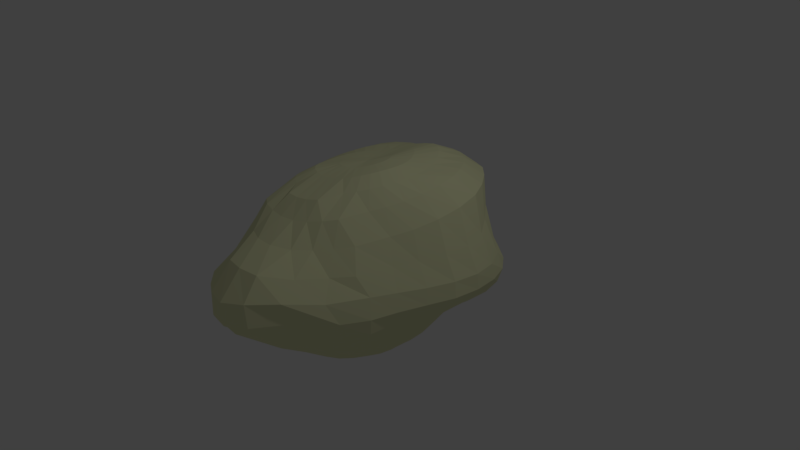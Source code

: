 # Source: horrendo.blend  (saved by Blender 2.78.0; exported with 4.5.12 LTS)
import bpy
from mathutils import Matrix  # noqa: F401  (used for matrix-valued properties, if any)

bpy.ops.wm.read_factory_settings(use_empty=True)
scene = bpy.context.scene
scene.name = 'Scene'

# ---- collections
col_collection_1 = bpy.data.collections.new('Collection 1'); scene.collection.children.link(col_collection_1)

# ---- materials (node trees are filled in below, after node groups)
mat_material = bpy.data.materials.new('Material')
mat_material.alpha_threshold = 0.0
mat_material.use_transparent_shadow = False
mat_material.diffuse_color = (0.8171, 0.8276, 0.5054, 1.0)
mat_material.roughness = 0.5
mat_material.specular_intensity = 0.752
mat_material.line_color = (0.0, 0.0, 0.0, 1.0)

# ---- material node trees

# ---- world
world_world = bpy.data.worlds.new('World'); scene.world = world_world
world_world.color = (0.05088, 0.05088, 0.05088)
world_world.use_sun_shadow = False
world_world.sun_shadow_jitter_overblur = 0.0
world_world.cycles.sampling_method = 'MANUAL'

# ---- cameras
cam_camera = bpy.data.cameras.new('Camera')
cam_camera.clip_end = 100.0
cam_camera.lens = 35.0
cam_camera.sensor_width = 32.0
cam_camera.sensor_height = 18.0
cam_camera.ortho_scale = 7.314
cam_camera.dof.focus_distance = 0.0
cam_camera.dof.aperture_fstop = 128.0

# ---- lights
light_lamp = bpy.data.lights.new('Lamp', 'POINT')
light_lamp.transmission_factor = 0.0
light_lamp.cutoff_distance = 30.0
light_lamp.energy = 100.0
light_lamp.shadow_buffer_clip_start = 1.001
light_lamp.shadow_soft_size = 0.1
light_lamp.shadow_maximum_resolution = 0.006
light_lamp.use_absolute_resolution = True

# ---- meshes
me_sphere = bpy.data.meshes.new('Sphere')
me_sphere.from_pydata([(0.004339, -0.006457, -1.017), (0.04667, 0.3164, 1.289), (0.06745, 0.6672, 1.295), (0.08939, 1.048, 1.261), (0.1386, 1.365, 1.119), (0.1887, 1.597, 0.9121), (0.2043, 1.683, 0.5669), (0.1907, 1.818, 0.2545), (0.2038, 1.863, -0.03704), (0.2181, 1.812, -0.3294), (0.2024, 1.62, -0.6127), (0.2002, 1.38, -0.8153), (0.1948, 1.123, -0.9452), (0.1674, 0.8462, -1.019), (0.104, 0.5541, -1.025), (0.04697, 0.2696, -1.018), (0.09556, 0.3011, 1.308), (0.1643, 0.6241, 1.321), (0.2321, 0.986, 1.282), (0.3188, 1.312, 1.142), (0.4027, 1.552, 0.9455), (0.4309, 1.607, 0.611), (0.4405, 1.684, 0.2719), (0.5046, 1.702, -0.05043), (0.5473, 1.662, -0.3052), (0.5019, 1.497, -0.5633), (0.4149, 1.26, -0.7708), (0.3506, 1.033, -0.9171), (0.2784, 0.7919, -1.006), (0.1776, 0.5203, -1.018), (0.08444, 0.2521, -1.017), (0.1407, 0.2728, 1.325), (0.2531, 0.5512, 1.333), (0.3649, 0.8722, 1.286), (0.4912, 1.197, 1.155), (0.6032, 1.446, 0.9722), (0.6387, 1.465, 0.6236), (0.7077, 1.445, 0.2237), (0.8528, 1.528, -0.08631), (0.8667, 1.516, -0.3087), (0.7609, 1.361, -0.532), (0.5986, 1.119, -0.7314), (0.484, 0.9119, -0.8798), (0.3753, 0.701, -0.9785), (0.2446, 0.4625, -1.008), (0.1194, 0.2239, -1.016), (0.1809, 0.2335, 1.337), (0.3314, 0.4584, 1.338), (0.4842, 0.719, 1.275), (0.6495, 1.028, 1.17), (0.7945, 1.26, 0.9846), (0.8598, 1.24, 0.5986), (1.022, 1.252, 0.1485), (1.122, 1.337, -0.105), (1.096, 1.322, -0.3136), (0.9536, 1.188, -0.5244), (0.7389, 0.9557, -0.7094), (0.5959, 0.7661, -0.8609), (0.4633, 0.5852, -0.9685), (0.3067, 0.3847, -1.008), (0.1512, 0.1862, -1.019), (0.2146, 0.1853, 1.345), (0.3968, 0.3532, 1.338), (0.579, 0.5466, 1.266), (0.7919, 0.8169, 1.186), (0.9889, 1.004, 0.9923), (1.083, 0.9738, 0.5543), (1.257, 1.047, 0.1257), (1.309, 1.103, -0.1062), (1.249, 1.079, -0.3109), (1.072, 0.9534, -0.5148), (0.8282, 0.7451, -0.6929), (0.688, 0.5906, -0.8671), (0.5423, 0.4479, -0.98), (0.3625, 0.2904, -1.02), (0.1788, 0.1404, -1.025), (0.2406, 0.1309, 1.351), (0.4452, 0.2418, 1.341), (0.6413, 0.3684, 1.265), (0.8922, 0.5715, 1.189), (1.139, 0.7154, 0.9855), (1.273, 0.7055, 0.5211), (1.41, 0.7663, 0.1303), (1.427, 0.8063, -0.09492), (1.332, 0.7704, -0.3006), (1.105, 0.6463, -0.4913), (0.8801, 0.4886, -0.6913), (0.7592, 0.3909, -0.8844), (0.606, 0.2921, -1.003), (0.4076, 0.1837, -1.04), (0.2011, 0.08824, -1.034), (0.2576, 0.07236, 1.353), (0.4755, 0.1268, 1.348), (0.6738, 0.1893, 1.266), (0.9291, 0.3077, 1.167), (1.182, 0.4006, 0.9367), (1.345, 0.3932, 0.4884), (1.478, 0.4324, 0.1474), (1.485, 0.4512, -0.07104), (1.354, 0.4093, -0.2749), (1.081, 0.3115, -0.4622), (0.9123, 0.2291, -0.6983), (0.8033, 0.1785, -0.8991), (0.6452, 0.1221, -1.023), (0.4395, 0.06873, -1.063), (0.2167, 0.03215, -1.044), (0.265, 0.01187, 1.354), (0.4877, 0.01007, 1.354), (0.6816, 0.01288, 1.267), (0.9061, 0.04613, 1.129), (1.147, 0.07803, 0.8761), (1.309, 0.06368, 0.4693), (1.445, 0.07811, 0.1641), (1.464, 0.07493, -0.0518), (1.326, 0.03845, -0.25), (1.048, 0.00114, -0.4417), (0.9167, -0.0212, -0.6955), (0.8142, -0.03886, -0.9069), (0.6587, -0.05218, -1.039), (0.4551, -0.04865, -1.084), (0.2242, -0.02549, -1.053), (0.2623, -0.04856, 1.353), (0.4819, -0.1061, 1.356), (0.667, -0.159, 1.263), (0.8526, -0.1944, 1.092), (1.049, -0.2289, 0.8098), (1.183, -0.2636, 0.4574), (1.331, -0.2756, 0.1729), (1.35, -0.2908, -0.0456), (1.231, -0.3027, -0.2399), (1.017, -0.285, -0.431), (0.8949, -0.2683, -0.6896), (0.796, -0.2532, -0.9127), (0.6484, -0.2201, -1.051), (0.452, -0.1634, -1.099), (0.2231, -0.08229, -1.06), (0.2495, -0.107, 1.349), (0.4581, -0.2186, 1.352), (0.6288, -0.3217, 1.254), (0.7777, -0.4067, 1.061), (0.935, -0.4931, 0.7687), (1.065, -0.569, 0.4582), (1.201, -0.6267, 0.1926), (1.233, -0.6454, -0.04548), (1.141, -0.6122, -0.253), (0.9846, -0.5666, -0.4493), (0.8569, -0.513, -0.6922), (0.7561, -0.4588, -0.9192), (0.6138, -0.3775, -1.056), (0.4301, -0.2705, -1.105), (0.2133, -0.136, -1.064), (0.227, -0.1615, 1.342), (0.4168, -0.3226, 1.341), (0.5679, -0.47, 1.238), (0.6874, -0.5939, 1.036), (0.804, -0.9072, 0.7428), (0.9406, -1.021, 0.4568), (1.093, -0.9475, 0.2167), (1.133, -0.9756, -0.05668), (1.075, -0.9311, -0.2905), (0.9189, -0.8308, -0.4802), (0.7902, -0.7372, -0.6977), (0.6908, -0.6477, -0.9188), (0.556, -0.5194, -1.05), (0.3909, -0.3661, -1.102), (0.1949, -0.1843, -1.064), (0.1953, -0.2105, 1.333), (0.3588, -0.4147, 1.325), (0.4859, -0.6013, 1.22), (0.5813, -0.9535, 1.016), (0.6655, -1.105, 0.7286), (0.7692, -1.268, 0.4626), (0.9068, -1.441, 0.2456), (0.989, -1.313, -0.03542), (0.9337, -1.227, -0.3039), (0.8031, -1.061, -0.4992), (0.69, -0.9306, -0.7099), (0.6012, -0.8125, -0.9209), (0.4808, -0.6449, -1.045), (0.3379, -0.4487, -1.095), (0.1686, -0.2252, -1.06), (0.1551, -0.2527, 1.323), (0.2851, -0.4928, 1.305), (0.3839, -0.7108, 1.197), (0.4576, -1.092, 0.9955), (0.5318, -1.297, 0.73), (0.6677, -1.668, 0.5522), (0.7662, -1.933, 0.3953), (0.7875, -1.656, 0.04824), (0.7481, -1.433, -0.3055), (0.641, -1.233, -0.5168), (0.5643, -1.096, -0.732), (0.4887, -0.945, -0.9224), (0.3898, -0.746, -1.037), (0.2732, -0.5147, -1.083), (0.1354, -0.257, -1.052), (0.1071, -0.2875, 1.314), (0.1958, -0.5551, 1.282), (0.2614, -0.9881, 1.165), (0.3121, -1.198, 0.9743), (0.3869, -1.491, 0.7504), (0.5264, -2.056, 0.6992), (0.5747, -2.277, 0.4476), (0.5561, -2.241, 0.1229), (0.4796, -1.637, -0.2792), (0.4545, -1.399, -0.5447), (0.4141, -1.23, -0.7544), (0.3552, -1.041, -0.9155), (0.2831, -0.8153, -1.02), (0.1985, -0.5602, -1.067), (0.097, -0.2787, -1.042), (0.05277, -0.3141, 1.308), (0.09456, -0.6003, 1.261), (0.1245, -1.048, 1.144), (0.15, -1.272, 0.9635), (0.2026, -1.638, 0.7951), (0.275, -2.103, 0.7119), (0.3098, -2.401, 0.414), (0.2862, -2.374, 0.09126), (0.251, -1.864, -0.2896), (0.2481, -1.619, -0.5746), (0.2376, -1.326, -0.7593), (0.2071, -1.101, -0.9049), (0.1654, -0.855, -1.0), (0.1154, -0.5828, -1.044), (0.05496, -0.29, -1.031), (-0.005037, -0.3304, 1.303), (-0.01, -0.6244, 1.249), (-0.01488, -1.079, 1.137), (-0.01658, -1.311, 0.9695), (-0.003401, -1.654, 0.8122), (0.01941, -2.054, 0.6927), (0.02577, -2.327, 0.3984), (0.01218, -2.331, 0.09299), (0.003793, -2.069, -0.2888), (0.02408, -1.673, -0.5686), (0.03691, -1.364, -0.7509), (0.04082, -1.114, -0.8869), (0.03648, -0.861, -0.9766), (0.02567, -0.5815, -1.018), (0.01122, -0.291, -1.021), (-0.06268, -0.3346, 1.299), (-0.1149, -0.6268, 1.245), (-0.1561, -1.082, 1.144), (-0.191, -1.303, 0.9831), (-0.212, -1.569, 0.8018), (-0.2143, -1.85, 0.5679), (-0.2367, -2.183, 0.3283), (-0.2429, -2.018, 0.05404), (-0.2295, -1.814, -0.2755), (-0.1979, -1.582, -0.5454), (-0.1702, -1.3, -0.7244), (-0.1345, -1.084, -0.8722), (-0.1003, -0.8354, -0.958), (-0.06647, -0.5598, -0.9966), (-0.03232, -0.2822, -1.013), (0.0008094, -0.008754, 1.294), (-0.117, -0.3262, 1.294), (-0.2181, -0.609, 1.249), (-0.2973, -0.8615, 1.159), (-0.3617, -1.26, 0.9929), (-0.4013, -1.429, 0.7802), (-0.4379, -1.694, 0.5229), (-0.4846, -1.98, 0.3116), (-0.4885, -1.816, 0.03373), (-0.453, -1.583, -0.2629), (-0.4101, -1.351, -0.5074), (-0.3595, -1.192, -0.7054), (-0.3037, -1.011, -0.8596), (-0.2348, -0.7805, -0.9509), (-0.1551, -0.5238, -0.9925), (-0.07398, -0.2642, -1.009), (-0.1654, -0.3054, 1.288), (-0.3116, -0.5689, 1.255), (-0.4238, -0.7963, 1.161), (-0.5042, -1.166, 0.9821), (-0.5603, -1.297, 0.7626), (-0.6135, -1.269, 0.4951), (-0.6666, -1.462, 0.2757), (-0.7025, -1.485, -0.01314), (-0.6726, -1.349, -0.2705), (-0.5915, -1.193, -0.4956), (-0.5217, -1.067, -0.7056), (-0.4507, -0.913, -0.874), (-0.3538, -0.7078, -0.9699), (-0.2354, -0.4746, -1.004), (-0.1122, -0.2376, -1.009), (-0.2058, -0.2728, 1.281), (-0.3853, -0.5028, 1.25), (-0.5217, -0.6916, 1.147), (-0.6178, -0.8324, 0.9583), (-0.6986, -0.9481, 0.7425), (-0.7574, -1.035, 0.4707), (-0.8299, -1.138, 0.2208), (-0.8911, -1.217, -0.02598), (-0.8571, -1.166, -0.2664), (-0.7631, -1.038, -0.4995), (-0.6622, -0.9165, -0.7239), (-0.5721, -0.7862, -0.8982), (-0.4538, -0.6128, -0.9997), (-0.3045, -0.4108, -1.024), (-0.1455, -0.2032, -1.011), (-0.2369, -0.2296, 1.273), (-0.4383, -0.4138, 1.238), (-0.5916, -0.5564, 1.127), (-0.7043, -0.6581, 0.9358), (-0.8159, -0.7504, 0.7238), (-0.924, -0.8286, 0.4614), (-1.025, -0.912, 0.2282), (-1.044, -0.9325, -0.0364), (-1.006, -0.8881, -0.2693), (-0.8957, -0.8059, -0.4892), (-0.7869, -0.7299, -0.7348), (-0.6716, -0.6271, -0.9176), (-0.533, -0.493, -1.023), (-0.3604, -0.3314, -1.043), (-0.1725, -0.1619, -1.015), (-0.2584, -0.1774, 1.264), (-0.4748, -0.3055, 1.223), (-0.646, -0.395, 1.113), (-0.7784, -0.4503, 0.9224), (-0.8994, -0.4918, 0.6568), (-1.044, -0.5655, 0.4635), (-1.134, -0.6162, 0.2204), (-1.165, -0.6433, -0.03756), (-1.1, -0.6081, -0.2708), (-0.9997, -0.5606, -0.4817), (-0.8884, -0.5138, -0.735), (-0.7496, -0.4438, -0.9276), (-0.5907, -0.3504, -1.034), (-0.4017, -0.2376, -1.056), (-0.1922, -0.1147, -1.018), (-0.2703, -0.118, 1.255), (-0.5, -0.1807, 1.212), (-0.6926, -0.2037, 1.105), (-0.8543, -0.2056, 0.9248), (-0.9978, -0.231, 0.6707), (-1.132, -0.2726, 0.4771), (-1.196, -0.2974, 0.2315), (-1.234, -0.3329, -0.03074), (-1.179, -0.3331, -0.2782), (-1.067, -0.306, -0.4868), (-0.9578, -0.2821, -0.7386), (-0.8062, -0.2439, -0.9384), (-0.629, -0.1932, -1.044), (-0.4272, -0.1332, -1.064), (-0.2039, -0.06293, -1.021), (-0.2732, -0.05384, 1.247), (-0.5143, -0.04342, 1.204), (-0.73, 0.009694, 1.107), (-0.9101, 0.0542, 0.9469), (-1.035, 0.04183, 0.7021), (-1.164, 0.01564, 0.4951), (-1.216, -0.006333, 0.2548), (-1.241, -0.03879, -0.01596), (-1.205, -0.05067, -0.2851), (-1.1, -0.04181, -0.5075), (-0.9995, -0.03902, -0.7627), (-0.8386, -0.03321, -0.9587), (-0.6469, -0.02892, -1.054), (-0.4356, -0.02254, -1.065), (-0.2071, -0.008553, -1.022), (-0.2671, 0.01244, 1.24), (-0.515, 0.09716, 1.198), (-0.7403, 0.2179, 1.109), (-0.9262, 0.2964, 0.9793), (-1.066, 0.3231, 0.8074), (-1.131, 0.297, 0.5195), (-1.174, 0.2736, 0.2638), (-1.175, 0.2538, -0.02702), (-1.178, 0.2439, -0.3113), (-1.121, 0.2347, -0.5691), (-1.017, 0.212, -0.8139), (-0.839, 0.1792, -0.9799), (-0.6399, 0.1349, -1.058), (-0.4261, 0.08843, -1.061), (-0.2019, 0.04632, -1.022), (-0.2519, 0.07787, 1.235), (-0.4983, 0.2318, 1.191), (-0.7235, 0.4047, 1.115), (-0.9087, 0.5235, 1.009), (-1.004, 0.5742, 0.7877), (-1.055, 0.585, 0.5515), (-1.054, 0.5522, 0.2499), (-1.089, 0.5504, -0.06733), (-1.145, 0.5531, -0.3782), (-1.127, 0.5321, -0.6671), (-1.003, 0.4755, -0.8849), (-0.8076, 0.3887, -0.9955), (-0.6059, 0.2914, -1.051), (-0.398, 0.1953, -1.053), (-0.1884, 0.0995, -1.022), (-0.2274, 0.1395, 1.232), (-0.4633, 0.3523, 1.185), (-0.6838, 0.5693, 1.126), (-0.8614, 0.7378, 1.031), (-0.9874, 0.8702, 0.8737), (-1.004, 0.9221, 0.5756), (-0.9714, 0.9292, 0.24), (-1.045, 0.9446, -0.1123), (-1.123, 0.9412, -0.4554), (-1.071, 0.8737, -0.736), (-0.9334, 0.7526, -0.9201), (-0.7472, 0.5956, -1.004), (-0.5463, 0.4376, -1.039), (-0.3519, 0.2946, -1.043), (-0.1672, 0.1489, -1.021), (-0.1941, 0.195, 1.23), (-0.4099, 0.4544, 1.183), (-0.62, 0.7108, 1.135), (-0.7915, 0.9378, 1.046), (-0.9211, 1.149, 0.8844), (-0.9727, 1.302, 0.5794), (-1.029, 1.445, 0.2292), (-1.121, 1.525, -0.1694), (-1.1, 1.447, -0.5133), (-0.9785, 1.263, -0.7589), (-0.8238, 1.031, -0.9149), (-0.6533, 0.7941, -0.9993), (-0.4605, 0.5701, -1.028), (-0.2908, 0.3823, -1.035), (-0.1394, 0.1924, -1.021), (-0.1533, 0.2423, 1.232), (-0.3373, 0.5389, 1.189), (-0.5282, 0.8275, 1.138), (-0.6905, 1.113, 1.05), (-0.8191, 1.401, 0.8786), (-0.8953, 1.638, 0.566), (-0.9654, 1.832, 0.2232), (-1.075, 1.954, -0.2137), (-1.018, 1.835, -0.592), (-0.8552, 1.58, -0.8112), (-0.6876, 1.279, -0.9124), (-0.5238, 0.9691, -0.9848), (-0.3502, 0.6848, -1.016), (-0.2182, 0.4551, -1.027), (-0.1065, 0.2281, -1.021), (-0.1069, 0.2796, 1.239), (-0.2468, 0.6073, 1.204), (-0.3971, 0.9216, 1.145), (-0.5351, 1.25, 1.045), (-0.6302, 1.541, 0.8023), (-0.7175, 1.868, 0.5369), (-0.7628, 2.078, 0.2098), (-0.8497, 2.201, -0.2017), (-0.8023, 2.063, -0.6189), (-0.6493, 1.768, -0.832), (-0.5042, 1.446, -0.906), (-0.3545, 1.105, -0.9713), (-0.2202, 0.7749, -0.9996), (-0.1386, 0.5108, -1.021), (-0.07006, 0.2546, -1.021), (-0.05659, 0.3053, 1.251), (-0.1442, 0.6548, 1.228), (-0.2326, 1.0, 1.179), (-0.2949, 1.321, 1.047), (-0.3373, 1.568, 0.7807), (-0.3933, 1.897, 0.5073), (-0.4226, 2.114, 0.2114), (-0.4585, 2.209, -0.1238), (-0.4525, 2.094, -0.5576), (-0.3777, 1.824, -0.7896), (-0.286, 1.508, -0.8859), (-0.1653, 1.176, -0.9716), (-0.08701, 0.8344, -0.9977), (-0.05648, 0.5475, -1.021), (-0.03146, 0.2708, -1.02), (-0.004619, 0.3179, 1.268), (-0.03671, 0.6765, 1.26), (-0.06373, 1.049, 1.224), (-0.05795, 1.359, 1.082), (-0.05188, 1.597, 0.8629), (-0.06538, 1.771, 0.5209), (-0.08546, 1.99, 0.2303), (-0.0846, 2.03, -0.06424), (-0.0847, 1.951, -0.4156), (-0.08254, 1.75, -0.6912), (-0.03365, 1.483, -0.8629), (0.02213, 1.174, -0.9619), (0.04362, 0.8597, -1.011), (0.02514, 0.5627, -1.024), (0.007951, 0.2759, -1.02)], [], [(468, 467, 1, 2), (476, 475, 9, 10), (469, 468, 2, 3), (477, 476, 10, 11), (470, 469, 3, 4), (478, 477, 11, 12), (471, 470, 4, 5), (479, 478, 12, 13), (472, 471, 5, 6), (480, 479, 13, 14), (473, 472, 6, 7), (481, 480, 14, 15), (474, 473, 7, 8), (467, 256, 1), (0, 481, 15), (475, 474, 8, 9), (1, 256, 16), (0, 15, 30), (9, 8, 23, 24), (2, 1, 16, 17), (10, 9, 24, 25), (3, 2, 17, 18), (11, 10, 25, 26), (4, 3, 18, 19), (12, 11, 26, 27), (5, 4, 19, 20), (13, 12, 27, 28), (6, 5, 20, 21), (14, 13, 28, 29), (7, 6, 21, 22), (15, 14, 29, 30), (8, 7, 22, 23), (20, 19, 34, 35), (28, 27, 42, 43), (21, 20, 35, 36), (29, 28, 43, 44), (22, 21, 36, 37), (30, 29, 44, 45), (23, 22, 37, 38), (16, 256, 31), (0, 30, 45), (24, 23, 38, 39), (17, 16, 31, 32), (25, 24, 39, 40), (18, 17, 32, 33), (26, 25, 40, 41), (19, 18, 33, 34), (27, 26, 41, 42), (39, 38, 53, 54), (32, 31, 46, 47), (40, 39, 54, 55), (33, 32, 47, 48), (41, 40, 55, 56), (34, 33, 48, 49), (42, 41, 56, 57), (35, 34, 49, 50), (43, 42, 57, 58), (36, 35, 50, 51), (44, 43, 58, 59), (37, 36, 51, 52), (45, 44, 59, 60), (38, 37, 52, 53), (31, 256, 46), (0, 45, 60), (58, 57, 72, 73), (51, 50, 65, 66), (59, 58, 73, 74), (52, 51, 66, 67), (60, 59, 74, 75), (53, 52, 67, 68), (46, 256, 61), (0, 60, 75), (54, 53, 68, 69), (47, 46, 61, 62), (55, 54, 69, 70), (48, 47, 62, 63), (56, 55, 70, 71), (49, 48, 63, 64), (57, 56, 71, 72), (50, 49, 64, 65), (62, 61, 76, 77), (70, 69, 84, 85), (63, 62, 77, 78), (71, 70, 85, 86), (64, 63, 78, 79), (72, 71, 86, 87), (65, 64, 79, 80), (73, 72, 87, 88), (66, 65, 80, 81), (74, 73, 88, 89), (67, 66, 81, 82), (75, 74, 89, 90), (68, 67, 82, 83), (61, 256, 76), (0, 75, 90), (69, 68, 83, 84), (81, 80, 95, 96), (89, 88, 103, 104), (82, 81, 96, 97), (90, 89, 104, 105), (83, 82, 97, 98), (76, 256, 91), (0, 90, 105), (84, 83, 98, 99), (77, 76, 91, 92), (85, 84, 99, 100), (78, 77, 92, 93), (86, 85, 100, 101), (79, 78, 93, 94), (87, 86, 101, 102), (80, 79, 94, 95), (88, 87, 102, 103), (100, 99, 114, 115), (93, 92, 107, 108), (101, 100, 115, 116), (94, 93, 108, 109), (102, 101, 116, 117), (95, 94, 109, 110), (103, 102, 117, 118), (96, 95, 110, 111), (104, 103, 118, 119), (97, 96, 111, 112), (105, 104, 119, 120), (98, 97, 112, 113), (91, 256, 106), (0, 105, 120), (99, 98, 113, 114), (92, 91, 106, 107), (119, 118, 133, 134), (112, 111, 126, 127), (120, 119, 134, 135), (113, 112, 127, 128), (106, 256, 121), (0, 120, 135), (114, 113, 128, 129), (107, 106, 121, 122), (115, 114, 129, 130), (108, 107, 122, 123), (116, 115, 130, 131), (109, 108, 123, 124), (117, 116, 131, 132), (110, 109, 124, 125), (118, 117, 132, 133), (111, 110, 125, 126), (131, 130, 145, 146), (124, 123, 138, 139), (132, 131, 146, 147), (125, 124, 139, 140), (133, 132, 147, 148), (126, 125, 140, 141), (134, 133, 148, 149), (127, 126, 141, 142), (135, 134, 149, 150), (128, 127, 142, 143), (121, 256, 136), (0, 135, 150), (129, 128, 143, 144), (122, 121, 136, 137), (130, 129, 144, 145), (123, 122, 137, 138), (150, 149, 164, 165), (143, 142, 157, 158), (136, 256, 151), (0, 150, 165), (144, 143, 158, 159), (137, 136, 151, 152), (145, 144, 159, 160), (138, 137, 152, 153), (146, 145, 160, 161), (139, 138, 153, 154), (147, 146, 161, 162), (140, 139, 154, 155), (148, 147, 162, 163), (141, 140, 155, 156), (149, 148, 163, 164), (142, 141, 156, 157), (154, 153, 168, 169), (162, 161, 176, 177), (155, 154, 169, 170), (163, 162, 177, 178), (156, 155, 170, 171), (164, 163, 178, 179), (157, 156, 171, 172), (165, 164, 179, 180), (158, 157, 172, 173), (151, 256, 166), (0, 165, 180), (159, 158, 173, 174), (152, 151, 166, 167), (160, 159, 174, 175), (153, 152, 167, 168), (161, 160, 175, 176), (173, 172, 187, 188), (166, 256, 181), (0, 180, 195), (174, 173, 188, 189), (167, 166, 181, 182), (175, 174, 189, 190), (168, 167, 182, 183), (176, 175, 190, 191), (169, 168, 183, 184), (177, 176, 191, 192), (170, 169, 184, 185), (178, 177, 192, 193), (171, 170, 185, 186), (179, 178, 193, 194), (172, 171, 186, 187), (180, 179, 194, 195), (192, 191, 206, 207), (185, 184, 199, 200), (193, 192, 207, 208), (186, 185, 200, 201), (194, 193, 208, 209), (187, 186, 201, 202), (195, 194, 209, 210), (188, 187, 202, 203), (181, 256, 196), (0, 195, 210), (189, 188, 203, 204), (182, 181, 196, 197), (190, 189, 204, 205), (183, 182, 197, 198), (191, 190, 205, 206), (184, 183, 198, 199), (196, 256, 211), (0, 210, 225), (204, 203, 218, 219), (197, 196, 211, 212), (205, 204, 219, 220), (198, 197, 212, 213), (206, 205, 220, 221), (199, 198, 213, 214), (207, 206, 221, 222), (200, 199, 214, 215), (208, 207, 222, 223), (201, 200, 215, 216), (209, 208, 223, 224), (202, 201, 216, 217), (210, 209, 224, 225), (203, 202, 217, 218), (215, 214, 229, 230), (223, 222, 237, 238), (216, 215, 230, 231), (224, 223, 238, 239), (217, 216, 231, 232), (225, 224, 239, 240), (218, 217, 232, 233), (211, 256, 226), (0, 225, 240), (219, 218, 233, 234), (212, 211, 226, 227), (220, 219, 234, 235), (213, 212, 227, 228), (221, 220, 235, 236), (214, 213, 228, 229), (222, 221, 236, 237), (234, 233, 248, 249), (227, 226, 241, 242), (235, 234, 249, 250), (228, 227, 242, 243), (236, 235, 250, 251), (229, 228, 243, 244), (237, 236, 251, 252), (230, 229, 244, 245), (238, 237, 252, 253), (231, 230, 245, 246), (239, 238, 253, 254), (232, 231, 246, 247), (240, 239, 254, 255), (233, 232, 247, 248), (226, 256, 241), (0, 240, 255), (253, 252, 268, 269), (246, 245, 261, 262), (254, 253, 269, 270), (247, 246, 262, 263), (255, 254, 270, 271), (248, 247, 263, 264), (241, 256, 257), (0, 255, 271), (249, 248, 264, 265), (242, 241, 257, 258), (250, 249, 265, 266), (243, 242, 258, 259), (251, 250, 266, 267), (244, 243, 259, 260), (252, 251, 267, 268), (245, 244, 260, 261), (266, 265, 280, 281), (259, 258, 273, 274), (267, 266, 281, 282), (260, 259, 274, 275), (268, 267, 282, 283), (261, 260, 275, 276), (269, 268, 283, 284), (262, 261, 276, 277), (270, 269, 284, 285), (263, 262, 277, 278), (271, 270, 285, 286), (264, 263, 278, 279), (257, 256, 272), (0, 271, 286), (265, 264, 279, 280), (258, 257, 272, 273), (285, 284, 299, 300), (278, 277, 292, 293), (286, 285, 300, 301), (279, 278, 293, 294), (272, 256, 287), (0, 286, 301), (280, 279, 294, 295), (273, 272, 287, 288), (281, 280, 295, 296), (274, 273, 288, 289), (282, 281, 296, 297), (275, 274, 289, 290), (283, 282, 297, 298), (276, 275, 290, 291), (284, 283, 298, 299), (277, 276, 291, 292), (289, 288, 303, 304), (297, 296, 311, 312), (290, 289, 304, 305), (298, 297, 312, 313), (291, 290, 305, 306), (299, 298, 313, 314), (292, 291, 306, 307), (300, 299, 314, 315), (293, 292, 307, 308), (301, 300, 315, 316), (294, 293, 308, 309), (287, 256, 302), (0, 301, 316), (295, 294, 309, 310), (288, 287, 302, 303), (296, 295, 310, 311), (308, 307, 322, 323), (316, 315, 330, 331), (309, 308, 323, 324), (302, 256, 317), (0, 316, 331), (310, 309, 324, 325), (303, 302, 317, 318), (311, 310, 325, 326), (304, 303, 318, 319), (312, 311, 326, 327), (305, 304, 319, 320), (313, 312, 327, 328), (306, 305, 320, 321), (314, 313, 328, 329), (307, 306, 321, 322), (315, 314, 329, 330), (327, 326, 341, 342), (320, 319, 334, 335), (328, 327, 342, 343), (321, 320, 335, 336), (329, 328, 343, 344), (322, 321, 336, 337), (330, 329, 344, 345), (323, 322, 337, 338), (331, 330, 345, 346), (324, 323, 338, 339), (317, 256, 332), (0, 331, 346), (325, 324, 339, 340), (318, 317, 332, 333), (326, 325, 340, 341), (319, 318, 333, 334), (346, 345, 360, 361), (339, 338, 353, 354), (332, 256, 347), (0, 346, 361), (340, 339, 354, 355), (333, 332, 347, 348), (341, 340, 355, 356), (334, 333, 348, 349), (342, 341, 356, 357), (335, 334, 349, 350), (343, 342, 357, 358), (336, 335, 350, 351), (344, 343, 358, 359), (337, 336, 351, 352), (345, 344, 359, 360), (338, 337, 352, 353), (350, 349, 364, 365), (358, 357, 372, 373), (351, 350, 365, 366), (359, 358, 373, 374), (352, 351, 366, 367), (360, 359, 374, 375), (353, 352, 367, 368), (361, 360, 375, 376), (354, 353, 368, 369), (347, 256, 362), (0, 361, 376), (355, 354, 369, 370), (348, 347, 362, 363), (356, 355, 370, 371), (349, 348, 363, 364), (357, 356, 371, 372), (369, 368, 383, 384), (362, 256, 377), (0, 376, 391), (370, 369, 384, 385), (363, 362, 377, 378), (371, 370, 385, 386), (364, 363, 378, 379), (372, 371, 386, 387), (365, 364, 379, 380), (373, 372, 387, 388), (366, 365, 380, 381), (374, 373, 388, 389), (367, 366, 381, 382), (375, 374, 389, 390), (368, 367, 382, 383), (376, 375, 390, 391), (388, 387, 402, 403), (381, 380, 395, 396), (389, 388, 403, 404), (382, 381, 396, 397), (390, 389, 404, 405), (383, 382, 397, 398), (391, 390, 405, 406), (384, 383, 398, 399), (377, 256, 392), (0, 391, 406), (385, 384, 399, 400), (378, 377, 392, 393), (386, 385, 400, 401), (379, 378, 393, 394), (387, 386, 401, 402), (380, 379, 394, 395), (0, 406, 421), (400, 399, 414, 415), (393, 392, 407, 408), (401, 400, 415, 416), (394, 393, 408, 409), (402, 401, 416, 417), (395, 394, 409, 410), (403, 402, 417, 418), (396, 395, 410, 411), (404, 403, 418, 419), (397, 396, 411, 412), (405, 404, 419, 420), (398, 397, 412, 413), (406, 405, 420, 421), (399, 398, 413, 414), (392, 256, 407), (419, 418, 433, 434), (412, 411, 426, 427), (420, 419, 434, 435), (413, 412, 427, 428), (421, 420, 435, 436), (414, 413, 428, 429), (407, 256, 422), (0, 421, 436), (415, 414, 429, 430), (408, 407, 422, 423), (416, 415, 430, 431), (409, 408, 423, 424), (417, 416, 431, 432), (410, 409, 424, 425), (418, 417, 432, 433), (411, 410, 425, 426), (423, 422, 437, 438), (431, 430, 445, 446), (424, 423, 438, 439), (432, 431, 446, 447), (425, 424, 439, 440), (433, 432, 447, 448), (426, 425, 440, 441), (434, 433, 448, 449), (427, 426, 441, 442), (435, 434, 449, 450), (428, 427, 442, 443), (436, 435, 450, 451), (429, 428, 443, 444), (422, 256, 437), (0, 436, 451), (430, 429, 444, 445), (442, 441, 456, 457), (450, 449, 464, 465), (443, 442, 457, 458), (451, 450, 465, 466), (444, 443, 458, 459), (437, 256, 452), (0, 451, 466), (445, 444, 459, 460), (438, 437, 452, 453), (446, 445, 460, 461), (439, 438, 453, 454), (447, 446, 461, 462), (440, 439, 454, 455), (448, 447, 462, 463), (441, 440, 455, 456), (449, 448, 463, 464), (461, 460, 475, 476), (454, 453, 468, 469), (462, 461, 476, 477), (455, 454, 469, 470), (463, 462, 477, 478), (456, 455, 470, 471), (464, 463, 478, 479), (457, 456, 471, 472), (465, 464, 479, 480), (458, 457, 472, 473), (466, 465, 480, 481), (459, 458, 473, 474), (452, 256, 467), (0, 466, 481), (460, 459, 474, 475), (453, 452, 467, 468)])
_uv = me_sphere.uv_layers.new(name='UVMap')
_uv.uv.foreach_set('vector', [0.1729, 0.1814, 0.1814, 0.2317, 0.1758, 0.2337, 0.1616, 0.1863, 0.5283, 0.718, 0.5574, 0.7071, 0.5671, 0.7548, 0.5371, 0.7629, 0.1628, 0.1297, 0.1729, 0.1814, 0.1616, 0.1863, 0.1455, 0.1354, 0.7927, 0.5559, 0.7762, 0.5936, 0.7499, 0.5723, 0.7728, 0.5392, 0.1491, 0.08895, 0.1628, 0.1297, 0.1455, 0.1354, 0.1265, 0.09526, 0.9562, 0.1514, 0.9568, 0.1068, 0.9805, 0.1292, 0.9748, 0.1644, 0.7194, 0.7357, 0.751, 0.7492, 0.753, 0.7747, 0.7225, 0.7673, 0.9505, 0.1955, 0.9562, 0.1514, 0.9748, 0.1644, 0.9649, 0.2017, 0.6745, 0.7229, 0.7194, 0.7357, 0.7225, 0.7673, 0.6786, 0.7633, 0.9397, 0.2359, 0.9505, 0.1955, 0.9649, 0.2017, 0.9488, 0.2399, 0.6349, 0.7068, 0.6745, 0.7229, 0.6786, 0.7633, 0.6381, 0.7528, 0.9291, 0.275, 0.9397, 0.2359, 0.9488, 0.2399, 0.9335, 0.2772, 0.5984, 0.7037, 0.6349, 0.7068, 0.6381, 0.7528, 0.6017, 0.751, 0.1814, 0.2317, 0.1923, 0.2764, 0.1758, 0.2337, 0.9203, 0.3139, 0.9291, 0.275, 0.9335, 0.2772, 0.5574, 0.7071, 0.5984, 0.7037, 0.6017, 0.751, 0.5671, 0.7548, 0.1758, 0.2337, 0.1923, 0.2764, 0.1709, 0.2374, 0.9203, 0.3139, 0.9335, 0.2772, 0.9374, 0.281, 0.5671, 0.7548, 0.6017, 0.751, 0.5998, 0.7994, 0.5692, 0.8065, 0.1616, 0.1863, 0.1758, 0.2337, 0.1709, 0.2374, 0.1521, 0.1956, 0.5371, 0.7629, 0.5671, 0.7548, 0.5692, 0.8065, 0.542, 0.8093, 0.1455, 0.1354, 0.1616, 0.1863, 0.1521, 0.1956, 0.1312, 0.149, 0.7728, 0.5392, 0.7499, 0.5723, 0.7257, 0.5521, 0.7547, 0.5201, 0.1265, 0.09526, 0.1455, 0.1354, 0.1312, 0.149, 0.1075, 0.1092, 0.7885, 0.5032, 0.7728, 0.5392, 0.7547, 0.5201, 0.7759, 0.489, 0.7225, 0.7673, 0.753, 0.7747, 0.7547, 0.8013, 0.7248, 0.7978, 0.9649, 0.2017, 0.9748, 0.1644, 0.99, 0.1824, 0.9761, 0.2131, 0.6786, 0.7633, 0.7225, 0.7673, 0.7248, 0.7978, 0.6828, 0.7973, 0.9488, 0.2399, 0.9649, 0.2017, 0.9761, 0.2131, 0.9564, 0.2471, 0.6381, 0.7528, 0.6786, 0.7633, 0.6828, 0.7973, 0.64, 0.7931, 0.9335, 0.2772, 0.9488, 0.2399, 0.9564, 0.2471, 0.9374, 0.281, 0.6017, 0.751, 0.6381, 0.7528, 0.64, 0.7931, 0.5998, 0.7994, 0.08608, 0.08142, 0.1075, 0.1092, 0.09136, 0.1313, 0.06658, 0.1034, 0.7916, 0.4557, 0.7759, 0.489, 0.764, 0.4705, 0.783, 0.4419, 0.6828, 0.7973, 0.7248, 0.7978, 0.7279, 0.8302, 0.6848, 0.8326, 0.9564, 0.2471, 0.9761, 0.2131, 0.9843, 0.229, 0.9624, 0.2574, 0.64, 0.7931, 0.6828, 0.7973, 0.6848, 0.8326, 0.6359, 0.8416, 0.9374, 0.281, 0.9564, 0.2471, 0.9624, 0.2574, 0.9407, 0.2861, 0.5998, 0.7994, 0.64, 0.7931, 0.6359, 0.8416, 0.5949, 0.8548, 0.1709, 0.2374, 0.1923, 0.2764, 0.1668, 0.2428, 0.9203, 0.3139, 0.9374, 0.281, 0.9407, 0.2861, 0.5692, 0.8065, 0.5998, 0.7994, 0.5949, 0.8548, 0.568, 0.8565, 0.1521, 0.1956, 0.1709, 0.2374, 0.1668, 0.2428, 0.1443, 0.2088, 0.542, 0.8093, 0.5692, 0.8065, 0.568, 0.8565, 0.5455, 0.8509, 0.1312, 0.149, 0.1521, 0.1956, 0.1443, 0.2088, 0.1195, 0.1696, 0.7547, 0.5201, 0.7257, 0.5521, 0.7061, 0.5305, 0.7394, 0.4983, 0.1075, 0.1092, 0.1312, 0.149, 0.1195, 0.1696, 0.09136, 0.1313, 0.7759, 0.489, 0.7547, 0.5201, 0.7394, 0.4983, 0.764, 0.4705, 0.568, 0.8565, 0.5949, 0.8548, 0.5933, 0.9008, 0.5687, 0.8976, 0.1443, 0.2088, 0.1668, 0.2428, 0.1637, 0.2496, 0.1383, 0.2245, 0.7061, 0.5305, 0.6747, 0.5506, 0.6613, 0.5211, 0.6937, 0.5042, 0.1195, 0.1696, 0.1443, 0.2088, 0.1383, 0.2245, 0.1105, 0.1952, 0.7394, 0.4983, 0.7061, 0.5305, 0.6937, 0.5042, 0.7289, 0.4738, 0.09136, 0.1313, 0.1195, 0.1696, 0.1105, 0.1952, 0.07873, 0.1603, 0.764, 0.4705, 0.7394, 0.4983, 0.7289, 0.4738, 0.7556, 0.4487, 0.06658, 0.1034, 0.09136, 0.1313, 0.07873, 0.1603, 0.05062, 0.136, 0.783, 0.4419, 0.764, 0.4705, 0.7556, 0.4487, 0.7769, 0.4246, 0.6848, 0.8326, 0.7279, 0.8302, 0.731, 0.8659, 0.6838, 0.8743, 0.9624, 0.2574, 0.9843, 0.229, 0.9911, 0.2481, 0.9674, 0.2704, 0.6359, 0.8416, 0.6848, 0.8326, 0.6838, 0.8743, 0.6271, 0.8933, 0.9407, 0.2861, 0.9624, 0.2574, 0.9674, 0.2704, 0.9434, 0.2924, 0.5949, 0.8548, 0.6359, 0.8416, 0.6271, 0.8933, 0.5933, 0.9008, 0.1668, 0.2428, 0.1923, 0.2764, 0.1637, 0.2496, 0.9203, 0.3139, 0.9407, 0.2861, 0.9434, 0.2924, 0.7769, 0.4246, 0.7556, 0.4487, 0.7513, 0.423, 0.7738, 0.4045, 0.6838, 0.8743, 0.731, 0.8659, 0.735, 0.906, 0.6814, 0.9186, 0.9674, 0.2704, 0.9911, 0.2481, 0.9966, 0.2699, 0.9715, 0.2853, 0.6271, 0.8933, 0.6838, 0.8743, 0.6814, 0.9186, 0.6258, 0.9358, 0.9434, 0.2924, 0.9674, 0.2704, 0.9715, 0.2853, 0.9454, 0.2997, 0.5933, 0.9008, 0.6271, 0.8933, 0.6258, 0.9358, 0.5959, 0.9386, 0.1637, 0.2496, 0.1923, 0.2764, 0.1615, 0.2574, 0.9203, 0.3139, 0.9434, 0.2924, 0.9454, 0.2997, 0.6613, 0.5211, 0.6378, 0.5221, 0.6272, 0.4872, 0.6526, 0.4853, 0.1383, 0.2245, 0.1637, 0.2496, 0.1615, 0.2574, 0.1342, 0.2414, 0.6937, 0.5042, 0.6613, 0.5211, 0.6526, 0.4853, 0.6864, 0.4698, 0.1105, 0.1952, 0.1383, 0.2245, 0.1342, 0.2414, 0.105, 0.2226, 0.7289, 0.4738, 0.6937, 0.5042, 0.6864, 0.4698, 0.7228, 0.4431, 0.07873, 0.1603, 0.1105, 0.1952, 0.105, 0.2226, 0.06943, 0.1944, 0.7556, 0.4487, 0.7289, 0.4738, 0.7228, 0.4431, 0.7513, 0.423, 0.05062, 0.136, 0.07873, 0.1603, 0.06943, 0.1944, 0.03657, 0.1784, 0.1342, 0.2414, 0.1615, 0.2574, 0.1604, 0.2658, 0.1324, 0.2585, 0.6864, 0.4698, 0.6526, 0.4853, 0.6482, 0.4406, 0.684, 0.4258, 0.105, 0.2226, 0.1342, 0.2414, 0.1324, 0.2585, 0.1037, 0.2493, 0.7228, 0.4431, 0.6864, 0.4698, 0.684, 0.4258, 0.721, 0.4061, 0.06943, 0.1944, 0.105, 0.2226, 0.1037, 0.2493, 0.066, 0.2318, 0.7513, 0.423, 0.7228, 0.4431, 0.721, 0.4061, 0.7498, 0.3941, 0.03657, 0.1784, 0.06943, 0.1944, 0.066, 0.2318, 0.02857, 0.2237, 0.7738, 0.4045, 0.7513, 0.423, 0.7498, 0.3941, 0.7731, 0.3819, 0.6814, 0.9186, 0.735, 0.906, 0.7384, 0.9421, 0.6807, 0.9587, 0.9715, 0.2853, 0.9966, 0.2699, 1.0, 0.2936, 0.9741, 0.3016, 0.6258, 0.9358, 0.6814, 0.9186, 0.6807, 0.9587, 0.6304, 0.9719, 0.9454, 0.2997, 0.9715, 0.2853, 0.9741, 0.3016, 0.9467, 0.3077, 0.5959, 0.9386, 0.6258, 0.9358, 0.6304, 0.9719, 0.6021, 0.971, 0.1615, 0.2574, 0.1923, 0.2764, 0.1604, 0.2658, 0.9203, 0.3139, 0.9454, 0.2997, 0.9467, 0.3077, 0.6526, 0.4853, 0.6272, 0.4872, 0.6203, 0.444, 0.6482, 0.4406, 0.5675, 0.428, 0.5283, 0.4283, 0.5327, 0.3834, 0.5683, 0.3831, 0.9741, 0.3016, 1.0, 0.2936, 1.0, 0.3184, 0.9749, 0.3186, 0.6304, 0.9719, 0.6807, 0.9587, 0.6824, 0.986, 0.6387, 1.0, 0.9467, 0.3077, 0.9741, 0.3016, 0.9749, 0.3186, 0.9471, 0.316, 0.6203, 0.444, 0.5983, 0.4374, 0.5944, 0.3892, 0.6165, 0.3929, 0.1604, 0.2658, 0.1923, 0.2764, 0.1604, 0.2744, 0.9203, 0.3139, 0.9467, 0.3077, 0.9471, 0.316, 0.6482, 0.4406, 0.6203, 0.444, 0.6165, 0.3929, 0.6467, 0.389, 0.1324, 0.2585, 0.1604, 0.2658, 0.1604, 0.2744, 0.1328, 0.2753, 0.684, 0.4258, 0.6482, 0.4406, 0.6467, 0.389, 0.6851, 0.3782, 0.1037, 0.2493, 0.1324, 0.2585, 0.1328, 0.2753, 0.106, 0.2751, 0.721, 0.4061, 0.684, 0.4258, 0.6851, 0.3782, 0.7215, 0.369, 0.066, 0.2318, 0.1037, 0.2493, 0.106, 0.2751, 0.07023, 0.2696, 0.7498, 0.3941, 0.721, 0.4061, 0.7215, 0.369, 0.75, 0.3636, 0.02857, 0.2237, 0.066, 0.2318, 0.07023, 0.2696, 0.03331, 0.269, 0.7731, 0.3819, 0.7498, 0.3941, 0.75, 0.3636, 0.7738, 0.3575, 0.6851, 0.3782, 0.6467, 0.389, 0.6487, 0.3363, 0.6874, 0.3342, 0.106, 0.2751, 0.1328, 0.2753, 0.1355, 0.2917, 0.111, 0.2996, 0.7215, 0.369, 0.6851, 0.3782, 0.6874, 0.3342, 0.7227, 0.3333, 0.07023, 0.2696, 0.106, 0.2751, 0.111, 0.2996, 0.08114, 0.305, 0.75, 0.3636, 0.7215, 0.369, 0.7227, 0.3333, 0.7516, 0.3326, 0.03331, 0.269, 0.07023, 0.2696, 0.08114, 0.305, 0.0474, 0.3125, 0.7738, 0.3575, 0.75, 0.3636, 0.7516, 0.3326, 0.7758, 0.3327, 0.5683, 0.3831, 0.5327, 0.3834, 0.5438, 0.3381, 0.5751, 0.3366, 0.9749, 0.3186, 1.0, 0.3184, 0.9968, 0.343, 0.9737, 0.3354, 0.5944, 0.3892, 0.5683, 0.3831, 0.5751, 0.3366, 0.5976, 0.339, 0.9471, 0.316, 0.9749, 0.3186, 0.9737, 0.3354, 0.9464, 0.3242, 0.6165, 0.3929, 0.5944, 0.3892, 0.5976, 0.339, 0.6187, 0.3394, 0.1604, 0.2744, 0.1923, 0.2764, 0.1616, 0.283, 0.9203, 0.3139, 0.9471, 0.316, 0.9464, 0.3242, 0.6467, 0.389, 0.6165, 0.3929, 0.6187, 0.3394, 0.6487, 0.3363, 0.1328, 0.2753, 0.1604, 0.2744, 0.1616, 0.283, 0.1355, 0.2917, 0.9737, 0.3354, 0.9968, 0.343, 0.9908, 0.3658, 0.9702, 0.3511, 0.0, 0.3313, 0.02173, 0.3249, 0.0474, 0.3651, 0.02558, 0.3754, 0.9464, 0.3242, 0.9737, 0.3354, 0.9702, 0.3511, 0.9448, 0.332, 0.6187, 0.3394, 0.5976, 0.339, 0.6069, 0.2896, 0.6284, 0.2883, 0.1616, 0.283, 0.1923, 0.2764, 0.1639, 0.2912, 0.9203, 0.3139, 0.9464, 0.3242, 0.9448, 0.332, 0.6487, 0.3363, 0.6187, 0.3394, 0.6284, 0.2883, 0.6565, 0.2885, 0.1355, 0.2917, 0.1616, 0.283, 0.1639, 0.2912, 0.1401, 0.3074, 0.6874, 0.3342, 0.6487, 0.3363, 0.6565, 0.2885, 0.6905, 0.2937, 0.111, 0.2996, 0.1355, 0.2917, 0.1401, 0.3074, 0.1185, 0.3226, 0.7227, 0.3333, 0.6874, 0.3342, 0.6905, 0.2937, 0.7254, 0.2983, 0.08114, 0.305, 0.111, 0.2996, 0.1185, 0.3226, 0.09493, 0.3363, 0.7516, 0.3326, 0.7227, 0.3333, 0.7254, 0.2983, 0.755, 0.3023, 0.0474, 0.3125, 0.08114, 0.305, 0.09493, 0.3363, 0.06812, 0.3515, 0.7758, 0.3327, 0.7516, 0.3326, 0.755, 0.3023, 0.779, 0.3089, 0.5751, 0.3366, 0.5438, 0.3381, 0.5594, 0.2955, 0.5872, 0.2911, 0.7254, 0.2983, 0.6905, 0.2937, 0.6967, 0.254, 0.73, 0.2638, 0.09493, 0.3363, 0.1185, 0.3226, 0.1284, 0.3436, 0.1104, 0.3629, 0.755, 0.3023, 0.7254, 0.2983, 0.73, 0.2638, 0.7599, 0.2734, 0.06812, 0.3515, 0.09493, 0.3363, 0.1104, 0.3629, 0.08977, 0.3838, 0.779, 0.3089, 0.755, 0.3023, 0.7599, 0.2734, 0.783, 0.2868, 0.0474, 0.3651, 0.06812, 0.3515, 0.08977, 0.3838, 0.07173, 0.4025, 0.9702, 0.3511, 0.9908, 0.3658, 0.9822, 0.3864, 0.9646, 0.3652, 0.02558, 0.3754, 0.0474, 0.3651, 0.07173, 0.4025, 0.05302, 0.4184, 0.9448, 0.332, 0.9702, 0.3511, 0.9646, 0.3652, 0.9421, 0.3391, 0.6284, 0.2883, 0.6069, 0.2896, 0.6161, 0.2406, 0.6388, 0.2388, 0.1639, 0.2912, 0.1923, 0.2764, 0.1673, 0.2987, 0.9203, 0.3139, 0.9448, 0.332, 0.9421, 0.3391, 0.6565, 0.2885, 0.6284, 0.2883, 0.6388, 0.2388, 0.6662, 0.2453, 0.1401, 0.3074, 0.1639, 0.2912, 0.1673, 0.2987, 0.1466, 0.3219, 0.6905, 0.2937, 0.6565, 0.2885, 0.6662, 0.2453, 0.6967, 0.254, 0.1185, 0.3226, 0.1401, 0.3074, 0.1466, 0.3219, 0.1284, 0.3436, 0.9421, 0.3391, 0.9646, 0.3652, 0.957, 0.377, 0.9385, 0.3451, 0.6388, 0.2388, 0.6161, 0.2406, 0.6232, 0.1957, 0.649, 0.1927, 0.1673, 0.2987, 0.1923, 0.2764, 0.1717, 0.3054, 0.9203, 0.3139, 0.9421, 0.3391, 0.9385, 0.3451, 0.6662, 0.2453, 0.6388, 0.2388, 0.649, 0.1927, 0.6769, 0.2006, 0.1466, 0.3219, 0.1673, 0.2987, 0.1717, 0.3054, 0.1548, 0.3347, 0.6967, 0.254, 0.6662, 0.2453, 0.6769, 0.2006, 0.7062, 0.2171, 0.1284, 0.3436, 0.1466, 0.3219, 0.1548, 0.3347, 0.1403, 0.3618, 0.73, 0.2638, 0.6967, 0.254, 0.7062, 0.2171, 0.7367, 0.2325, 0.1104, 0.3629, 0.1284, 0.3436, 0.1403, 0.3618, 0.1269, 0.3854, 0.7599, 0.2734, 0.73, 0.2638, 0.7367, 0.2325, 0.7656, 0.2471, 0.08977, 0.3838, 0.1104, 0.3629, 0.1269, 0.3854, 0.1188, 0.4359, 0.783, 0.2868, 0.7599, 0.2734, 0.7656, 0.2471, 0.7873, 0.2671, 0.07173, 0.4025, 0.08977, 0.3838, 0.1188, 0.4359, 0.1016, 0.4598, 0.9646, 0.3652, 0.9822, 0.3864, 0.971, 0.404, 0.957, 0.377, 0.05302, 0.4184, 0.07173, 0.4025, 0.1016, 0.4598, 0.07701, 0.458, 0.1269, 0.3854, 0.1403, 0.3618, 0.1541, 0.3768, 0.1513, 0.4309, 0.7656, 0.2471, 0.7367, 0.2325, 0.7461, 0.2059, 0.773, 0.2244, 0.1188, 0.4359, 0.1269, 0.3854, 0.1513, 0.4309, 0.1415, 0.4579, 0.7873, 0.2671, 0.7656, 0.2471, 0.773, 0.2244, 0.7927, 0.2498, 0.1016, 0.4598, 0.1188, 0.4359, 0.1415, 0.4579, 0.1303, 0.487, 0.957, 0.377, 0.971, 0.404, 0.9583, 0.4188, 0.9482, 0.3866, 0.07701, 0.458, 0.1016, 0.4598, 0.1303, 0.487, 0.1162, 0.5183, 0.9385, 0.3451, 0.957, 0.377, 0.9482, 0.3866, 0.9341, 0.3498, 0.649, 0.1927, 0.6232, 0.1957, 0.6363, 0.1268, 0.659, 0.1458, 0.1717, 0.3054, 0.1923, 0.2764, 0.1769, 0.311, 0.9203, 0.3139, 0.9385, 0.3451, 0.9341, 0.3498, 0.6769, 0.2006, 0.649, 0.1927, 0.659, 0.1458, 0.6898, 0.1597, 0.1548, 0.3347, 0.1717, 0.3054, 0.1769, 0.311, 0.1645, 0.3453, 0.7062, 0.2171, 0.6769, 0.2006, 0.6898, 0.1597, 0.7176, 0.1854, 0.1403, 0.3618, 0.1548, 0.3347, 0.1645, 0.3453, 0.1541, 0.3768, 0.7367, 0.2325, 0.7062, 0.2171, 0.7176, 0.1854, 0.7461, 0.2059, 0.659, 0.1458, 0.6363, 0.1268, 0.6338, 0.05735, 0.6663, 0.09817, 0.1769, 0.311, 0.1923, 0.2764, 0.1829, 0.3154, 0.9203, 0.3139, 0.9341, 0.3498, 0.9291, 0.3531, 0.6898, 0.1597, 0.659, 0.1458, 0.6663, 0.09817, 0.7039, 0.132, 0.1645, 0.3453, 0.1769, 0.311, 0.1829, 0.3154, 0.1755, 0.3534, 0.7176, 0.1854, 0.6898, 0.1597, 0.7039, 0.132, 0.7316, 0.1622, 0.1541, 0.3768, 0.1645, 0.3453, 0.1755, 0.3534, 0.1694, 0.3882, 0.7461, 0.2059, 0.7176, 0.1854, 0.7316, 0.1622, 0.758, 0.1834, 0.1513, 0.4309, 0.1541, 0.3768, 0.1694, 0.3882, 0.1702, 0.4454, 0.773, 0.2244, 0.7461, 0.2059, 0.758, 0.1834, 0.7817, 0.2065, 0.1415, 0.4579, 0.1513, 0.4309, 0.1702, 0.4454, 0.1638, 0.4792, 0.9583, 0.4188, 0.9651, 0.4463, 0.9479, 0.4607, 0.9444, 0.4296, 0.1303, 0.487, 0.1415, 0.4579, 0.1638, 0.4792, 0.1573, 0.537, 0.9482, 0.3866, 0.9583, 0.4188, 0.9444, 0.4296, 0.9383, 0.3935, 0.1162, 0.5183, 0.1303, 0.487, 0.1573, 0.537, 0.152, 0.5787, 0.9341, 0.3498, 0.9482, 0.3866, 0.9383, 0.3935, 0.9291, 0.3531, 0.7817, 0.2065, 0.758, 0.1834, 0.7713, 0.1658, 0.7906, 0.1939, 0.1638, 0.4792, 0.1702, 0.4454, 0.1905, 0.4546, 0.1877, 0.5, 0.9444, 0.4296, 0.9479, 0.4607, 0.9291, 0.4693, 0.9293, 0.4355, 0.1573, 0.537, 0.1638, 0.4792, 0.1877, 0.5, 0.1896, 0.5833, 0.9383, 0.3935, 0.9444, 0.4296, 0.9293, 0.4355, 0.9278, 0.3972, 0.152, 0.5787, 0.1573, 0.537, 0.1896, 0.5833, 0.1871, 0.6181, 0.9291, 0.3531, 0.9383, 0.3935, 0.9278, 0.3972, 0.9237, 0.3548, 0.6663, 0.09817, 0.6338, 0.05735, 0.6437, 0.009669, 0.6784, 0.01652, 0.1829, 0.3154, 0.1923, 0.2764, 0.1896, 0.3184, 0.9203, 0.3139, 0.9291, 0.3531, 0.9237, 0.3548, 0.7039, 0.132, 0.6663, 0.09817, 0.6784, 0.01652, 0.7207, 0.105, 0.1755, 0.3534, 0.1829, 0.3154, 0.1896, 0.3184, 0.1877, 0.3588, 0.7316, 0.1622, 0.7039, 0.132, 0.7207, 0.105, 0.7482, 0.1404, 0.1694, 0.3882, 0.1755, 0.3534, 0.1877, 0.3588, 0.1926, 0.4219, 0.758, 0.1834, 0.7316, 0.1622, 0.7482, 0.1404, 0.7713, 0.1658, 0.1702, 0.4454, 0.1694, 0.3882, 0.1926, 0.4219, 0.1905, 0.4546, 0.1896, 0.3184, 0.1923, 0.2764, 0.1968, 0.3201, 0.9203, 0.3139, 0.9237, 0.3548, 0.9181, 0.3549, 0.7207, 0.105, 0.6784, 0.01652, 0.7007, 0.0, 0.7388, 0.07473, 0.1877, 0.3588, 0.1896, 0.3184, 0.1968, 0.3201, 0.2008, 0.3614, 0.7482, 0.1404, 0.7207, 0.105, 0.7388, 0.07473, 0.7667, 0.1109, 0.1926, 0.4219, 0.1877, 0.3588, 0.2008, 0.3614, 0.2104, 0.4251, 0.7713, 0.1658, 0.7482, 0.1404, 0.7667, 0.1109, 0.7844, 0.1535, 0.1905, 0.4546, 0.1926, 0.4219, 0.2104, 0.4251, 0.2119, 0.4588, 0.9291, 0.4693, 0.9272, 0.4976, 0.9036, 0.5048, 0.9096, 0.4724, 0.1877, 0.5, 0.1905, 0.4546, 0.2119, 0.4588, 0.2152, 0.5127, 0.9293, 0.4355, 0.9291, 0.4693, 0.9096, 0.4724, 0.9138, 0.4369, 0.1896, 0.5833, 0.1877, 0.5, 0.2152, 0.5127, 0.221, 0.58, 0.9278, 0.3972, 0.9293, 0.4355, 0.9138, 0.4369, 0.9169, 0.3975, 0.1871, 0.6181, 0.1896, 0.5833, 0.221, 0.58, 0.2218, 0.6254, 0.9237, 0.3548, 0.9278, 0.3972, 0.9169, 0.3975, 0.9181, 0.3549, 0.0335, 0.6522, 0.06661, 0.6254, 0.07686, 0.649, 0.04412, 0.6757, 0.2152, 0.5127, 0.2119, 0.4588, 0.2329, 0.4576, 0.2402, 0.5069, 0.9138, 0.4369, 0.9096, 0.4724, 0.8891, 0.4685, 0.8979, 0.4333, 0.221, 0.58, 0.2152, 0.5127, 0.2402, 0.5069, 0.249, 0.5638, 0.9169, 0.3975, 0.9138, 0.4369, 0.8979, 0.4333, 0.9058, 0.3942, 0.2218, 0.6254, 0.221, 0.58, 0.249, 0.5638, 0.2524, 0.6046, 0.9181, 0.3549, 0.9169, 0.3975, 0.9058, 0.3942, 0.9127, 0.3535, 0.04412, 0.6757, 0.07686, 0.649, 0.09329, 0.6856, 0.06131, 0.708, 0.1968, 0.3201, 0.1923, 0.2764, 0.204, 0.3202, 0.9203, 0.3139, 0.9181, 0.3549, 0.9127, 0.3535, 0.8798, 0.58, 0.8612, 0.6522, 0.8301, 0.6367, 0.8445, 0.5998, 0.2008, 0.3614, 0.1968, 0.3201, 0.204, 0.3202, 0.2137, 0.3609, 0.8924, 0.5458, 0.8798, 0.58, 0.8445, 0.5998, 0.8642, 0.5455, 0.2104, 0.4251, 0.2008, 0.3614, 0.2137, 0.3609, 0.2277, 0.4242, 0.9036, 0.5048, 0.8924, 0.5458, 0.8642, 0.5455, 0.8786, 0.503, 0.2119, 0.4588, 0.2104, 0.4251, 0.2277, 0.4242, 0.2329, 0.4576, 0.9096, 0.4724, 0.9036, 0.5048, 0.8786, 0.503, 0.8891, 0.4685, 0.02501, 0.7513, 0.06131, 0.708, 0.07724, 0.7574, 0.04432, 0.7912, 0.2137, 0.3609, 0.204, 0.3202, 0.2109, 0.3186, 0.226, 0.3573, 0.0, 0.7925, 0.02501, 0.7513, 0.04432, 0.7912, 0.01715, 0.8206, 0.2277, 0.4242, 0.2137, 0.3609, 0.226, 0.3573, 0.2445, 0.4191, 0.8786, 0.503, 0.8642, 0.5455, 0.8402, 0.5252, 0.8554, 0.487, 0.2329, 0.4576, 0.2277, 0.4242, 0.2445, 0.4191, 0.2534, 0.4499, 0.8891, 0.4685, 0.8786, 0.503, 0.8554, 0.487, 0.869, 0.4583, 0.2402, 0.5069, 0.2329, 0.4576, 0.2534, 0.4499, 0.2617, 0.4874, 0.8979, 0.4333, 0.8891, 0.4685, 0.869, 0.4583, 0.8821, 0.425, 0.468, 0.03502, 0.4872, 0.09025, 0.4809, 0.1065, 0.449, 0.06974, 0.9058, 0.3942, 0.8979, 0.4333, 0.8821, 0.425, 0.8951, 0.388, 0.4292, 0.0, 0.468, 0.03502, 0.449, 0.06974, 0.4151, 0.0262, 0.9127, 0.3535, 0.9058, 0.3942, 0.8951, 0.388, 0.9077, 0.3508, 0.06131, 0.708, 0.09329, 0.6856, 0.1037, 0.7277, 0.07724, 0.7574, 0.204, 0.3202, 0.1923, 0.2764, 0.2109, 0.3186, 0.9203, 0.3139, 0.9127, 0.3535, 0.9077, 0.3508, 0.8821, 0.425, 0.869, 0.4583, 0.8509, 0.4423, 0.8677, 0.4127, 0.449, 0.06974, 0.4809, 0.1065, 0.4746, 0.13, 0.4391, 0.09657, 0.8951, 0.388, 0.8821, 0.425, 0.8677, 0.4127, 0.8856, 0.3799, 0.4151, 0.0262, 0.449, 0.06974, 0.4391, 0.09657, 0.4085, 0.05965, 0.9077, 0.3508, 0.8951, 0.388, 0.8856, 0.3799, 0.9032, 0.3468, 0.07724, 0.7574, 0.1037, 0.7277, 0.1198, 0.7681, 0.09285, 0.7978, 0.2109, 0.3186, 0.1923, 0.2764, 0.2169, 0.3155, 0.9203, 0.3139, 0.9077, 0.3508, 0.9032, 0.3468, 0.04432, 0.7912, 0.07724, 0.7574, 0.09285, 0.7978, 0.06262, 0.8287, 0.226, 0.3573, 0.2109, 0.3186, 0.2169, 0.3155, 0.2376, 0.3509, 0.01715, 0.8206, 0.04432, 0.7912, 0.06262, 0.8287, 0.03749, 0.8551, 0.2445, 0.4191, 0.226, 0.3573, 0.2376, 0.3509, 0.2539, 0.3834, 0.8554, 0.487, 0.8402, 0.5252, 0.8212, 0.4859, 0.8358, 0.4655, 0.2534, 0.4499, 0.2445, 0.4191, 0.2539, 0.3834, 0.2721, 0.4373, 0.869, 0.4583, 0.8554, 0.487, 0.8358, 0.4655, 0.8509, 0.4423, 0.2617, 0.4874, 0.2534, 0.4499, 0.2721, 0.4373, 0.2788, 0.4613, 0.03749, 0.8551, 0.06262, 0.8287, 0.07854, 0.8673, 0.05204, 0.8836, 0.2539, 0.3834, 0.2376, 0.3509, 0.2473, 0.3418, 0.2666, 0.3697, 0.01573, 0.873, 0.03749, 0.8551, 0.05204, 0.8836, 0.02735, 0.8983, 0.2721, 0.4373, 0.2539, 0.3834, 0.2666, 0.3697, 0.2855, 0.4192, 0.8509, 0.4423, 0.8358, 0.4655, 0.8204, 0.4425, 0.8367, 0.4236, 0.1587, 0.6542, 0.1606, 0.6263, 0.1815, 0.6254, 0.1836, 0.6542, 0.8677, 0.4127, 0.8509, 0.4423, 0.8367, 0.4236, 0.8562, 0.3985, 0.4391, 0.09657, 0.4746, 0.13, 0.4696, 0.1519, 0.4366, 0.1601, 0.8856, 0.3799, 0.8677, 0.4127, 0.8562, 0.3985, 0.8778, 0.3703, 0.4085, 0.05965, 0.4391, 0.09657, 0.4366, 0.1601, 0.4061, 0.1365, 0.9032, 0.3468, 0.8856, 0.3799, 0.8778, 0.3703, 0.8995, 0.3418, 0.3776, 0.08614, 0.4085, 0.05965, 0.4061, 0.1365, 0.3703, 0.1375, 0.2169, 0.3155, 0.1923, 0.2764, 0.2218, 0.3108, 0.9203, 0.3139, 0.9032, 0.3468, 0.8995, 0.3418, 0.06262, 0.8287, 0.09285, 0.7978, 0.1058, 0.8445, 0.07854, 0.8673, 0.2376, 0.3509, 0.2169, 0.3155, 0.2218, 0.3108, 0.2473, 0.3418, 0.8778, 0.3703, 0.8562, 0.3985, 0.8477, 0.3818, 0.8719, 0.3591, 0.4061, 0.1365, 0.4366, 0.1601, 0.4327, 0.1961, 0.3993, 0.186, 0.8995, 0.3418, 0.8778, 0.3703, 0.8719, 0.3591, 0.8966, 0.3359, 0.3703, 0.1375, 0.4061, 0.1365, 0.3993, 0.186, 0.367, 0.179, 0.2218, 0.3108, 0.1923, 0.2764, 0.2253, 0.3049, 0.9203, 0.3139, 0.8995, 0.3418, 0.8966, 0.3359, 0.07854, 0.8673, 0.1058, 0.8445, 0.1198, 0.8821, 0.09284, 0.8982, 0.2473, 0.3418, 0.2218, 0.3108, 0.2253, 0.3049, 0.2537, 0.3299, 0.05204, 0.8836, 0.07854, 0.8673, 0.09284, 0.8982, 0.06426, 0.9119, 0.2666, 0.3697, 0.2473, 0.3418, 0.2537, 0.3299, 0.2743, 0.3517, 0.02735, 0.8983, 0.05204, 0.8836, 0.06426, 0.9119, 0.03611, 0.9239, 0.4993, 0.1666, 0.5283, 0.215, 0.5252, 0.2318, 0.4978, 0.2161, 0.007478, 0.9116, 0.02735, 0.8983, 0.03611, 0.9239, 0.0141, 0.9341, 0.4696, 0.1519, 0.4993, 0.1666, 0.4978, 0.2161, 0.468, 0.2039, 0.8562, 0.3985, 0.8367, 0.4236, 0.8266, 0.4018, 0.8477, 0.3818, 0.4366, 0.1601, 0.4696, 0.1519, 0.468, 0.2039, 0.4327, 0.1961, 0.2743, 0.3517, 0.2537, 0.3299, 0.2567, 0.3159, 0.2776, 0.3308, 0.03611, 0.9239, 0.06426, 0.9119, 0.0769, 0.9398, 0.04529, 0.9496, 0.4978, 0.2161, 0.5252, 0.2318, 0.5227, 0.2524, 0.495, 0.2425, 0.8266, 0.4018, 0.8086, 0.4169, 0.7996, 0.3867, 0.8199, 0.3763, 0.468, 0.2039, 0.4978, 0.2161, 0.495, 0.2425, 0.4651, 0.2342, 0.8477, 0.3818, 0.8266, 0.4018, 0.8199, 0.3763, 0.8424, 0.3625, 0.4327, 0.1961, 0.468, 0.2039, 0.4651, 0.2342, 0.4295, 0.2285, 0.8719, 0.3591, 0.8477, 0.3818, 0.8424, 0.3625, 0.868, 0.3461, 0.3993, 0.186, 0.4327, 0.1961, 0.4295, 0.2285, 0.3975, 0.2215, 0.8966, 0.3359, 0.8719, 0.3591, 0.868, 0.3461, 0.8947, 0.3293, 0.367, 0.179, 0.3993, 0.186, 0.3975, 0.2215, 0.3652, 0.2221, 0.2253, 0.3049, 0.1923, 0.2764, 0.2274, 0.2979, 0.9203, 0.3139, 0.8966, 0.3359, 0.8947, 0.3293, 0.3401, 0.1884, 0.367, 0.179, 0.3652, 0.2221, 0.3392, 0.2304, 0.2537, 0.3299, 0.2253, 0.3049, 0.2274, 0.2979, 0.2567, 0.3159, 0.06426, 0.9119, 0.09284, 0.8982, 0.1057, 0.9315, 0.0769, 0.9398, 0.3975, 0.2215, 0.4295, 0.2285, 0.4299, 0.2678, 0.3975, 0.2653, 0.8947, 0.3293, 0.868, 0.3461, 0.8662, 0.3317, 0.8938, 0.3221, 0.3652, 0.2221, 0.3975, 0.2215, 0.3975, 0.2653, 0.3655, 0.2652, 0.2274, 0.2979, 0.1923, 0.2764, 0.228, 0.29, 0.9203, 0.3139, 0.8947, 0.3293, 0.8938, 0.3221, 0.3392, 0.2304, 0.3652, 0.2221, 0.3655, 0.2652, 0.3402, 0.2717, 0.2567, 0.3159, 0.2274, 0.2979, 0.228, 0.29, 0.2571, 0.2998, 0.3176, 0.2425, 0.3392, 0.2304, 0.3402, 0.2717, 0.3188, 0.279, 0.2776, 0.3308, 0.2567, 0.3159, 0.2571, 0.2998, 0.2783, 0.3067, 0.04529, 0.9496, 0.0769, 0.9398, 0.08774, 0.9654, 0.05469, 0.9738, 0.495, 0.2425, 0.5227, 0.2524, 0.5216, 0.2763, 0.4942, 0.2734, 0.8199, 0.3763, 0.7996, 0.3867, 0.794, 0.3533, 0.8163, 0.3483, 0.4651, 0.2342, 0.495, 0.2425, 0.4942, 0.2734, 0.4583, 0.2731, 0.8424, 0.3625, 0.8199, 0.3763, 0.8163, 0.3483, 0.84, 0.3408, 0.4295, 0.2285, 0.4651, 0.2342, 0.4583, 0.2731, 0.4299, 0.2678, 0.868, 0.3461, 0.8424, 0.3625, 0.84, 0.3408, 0.8662, 0.3317, 0.2927, 0.2865, 0.3188, 0.279, 0.3198, 0.3162, 0.2935, 0.3205, 0.4942, 0.2734, 0.5216, 0.2763, 0.522, 0.3042, 0.4957, 0.3093, 0.8163, 0.3483, 0.794, 0.3533, 0.7927, 0.3188, 0.8158, 0.3186, 0.4583, 0.2731, 0.4942, 0.2734, 0.4957, 0.3093, 0.4607, 0.3115, 0.84, 0.3408, 0.8163, 0.3483, 0.8158, 0.3186, 0.8403, 0.3177, 0.4299, 0.2678, 0.4583, 0.2731, 0.4607, 0.3115, 0.4331, 0.3105, 0.8662, 0.3317, 0.84, 0.3408, 0.8403, 0.3177, 0.8664, 0.3164, 0.3975, 0.2653, 0.4299, 0.2678, 0.4331, 0.3105, 0.4015, 0.3112, 0.8938, 0.3221, 0.8662, 0.3317, 0.8664, 0.3164, 0.894, 0.3145, 0.3655, 0.2652, 0.3975, 0.2653, 0.4015, 0.3112, 0.3687, 0.3101, 0.228, 0.29, 0.1923, 0.2764, 0.2272, 0.2815, 0.9203, 0.3139, 0.8938, 0.3221, 0.894, 0.3145, 0.3402, 0.2717, 0.3655, 0.2652, 0.3687, 0.3101, 0.3409, 0.312, 0.2571, 0.2998, 0.228, 0.29, 0.2272, 0.2815, 0.2556, 0.2819, 0.3188, 0.279, 0.3402, 0.2717, 0.3409, 0.312, 0.3198, 0.3162, 0.2783, 0.3067, 0.2571, 0.2998, 0.2556, 0.2819, 0.2772, 0.2788, 0.894, 0.3145, 0.8664, 0.3164, 0.8687, 0.3008, 0.8953, 0.3069, 0.3687, 0.3101, 0.4015, 0.3112, 0.4079, 0.3523, 0.3744, 0.3515, 0.2272, 0.2815, 0.1923, 0.2764, 0.2252, 0.2727, 0.9203, 0.3139, 0.894, 0.3145, 0.8953, 0.3069, 0.3409, 0.312, 0.3687, 0.3101, 0.3744, 0.3515, 0.3433, 0.3523, 0.2556, 0.2819, 0.2272, 0.2815, 0.2252, 0.2727, 0.2525, 0.2626, 0.3198, 0.3162, 0.3409, 0.312, 0.3433, 0.3523, 0.3201, 0.3542, 0.2772, 0.2788, 0.2556, 0.2819, 0.2525, 0.2626, 0.2744, 0.2482, 0.2935, 0.3205, 0.3198, 0.3162, 0.3201, 0.3542, 0.2928, 0.3558, 0.4957, 0.3093, 0.522, 0.3042, 0.5242, 0.335, 0.5003, 0.3466, 0.8158, 0.3186, 0.7927, 0.3188, 0.7954, 0.2837, 0.8186, 0.2883, 0.4607, 0.3115, 0.4957, 0.3093, 0.5003, 0.3466, 0.4672, 0.3503, 0.8403, 0.3177, 0.8158, 0.3186, 0.8186, 0.2883, 0.8433, 0.2943, 0.4331, 0.3105, 0.4607, 0.3115, 0.4672, 0.3503, 0.4383, 0.3515, 0.8664, 0.3164, 0.8403, 0.3177, 0.8433, 0.2943, 0.8687, 0.3008, 0.4015, 0.3112, 0.4331, 0.3105, 0.4383, 0.3515, 0.4079, 0.3523, 0.5003, 0.3466, 0.5242, 0.335, 0.527, 0.3645, 0.5071, 0.3807, 0.8186, 0.2883, 0.7954, 0.2837, 0.8018, 0.2483, 0.8253, 0.2589, 0.4672, 0.3503, 0.5003, 0.3466, 0.5071, 0.3807, 0.4829, 0.3892, 0.8433, 0.2943, 0.8186, 0.2883, 0.8253, 0.2589, 0.8491, 0.2719, 0.4383, 0.3515, 0.4672, 0.3503, 0.4829, 0.3892, 0.4463, 0.3902, 0.8687, 0.3008, 0.8433, 0.2943, 0.8491, 0.2719, 0.873, 0.2858, 0.4079, 0.3523, 0.4383, 0.3515, 0.4463, 0.3902, 0.4142, 0.3908, 0.8953, 0.3069, 0.8687, 0.3008, 0.873, 0.2858, 0.8975, 0.2994, 0.3744, 0.3515, 0.4079, 0.3523, 0.4142, 0.3908, 0.3793, 0.3915, 0.2252, 0.2727, 0.1923, 0.2764, 0.2222, 0.2639, 0.9203, 0.3139, 0.8953, 0.3069, 0.8975, 0.2994, 0.3433, 0.3523, 0.3744, 0.3515, 0.3793, 0.3915, 0.3452, 0.3936, 0.2525, 0.2626, 0.2252, 0.2727, 0.2222, 0.2639, 0.2477, 0.2434, 0.3201, 0.3542, 0.3433, 0.3523, 0.3452, 0.3936, 0.3161, 0.3943, 0.2744, 0.2482, 0.2525, 0.2626, 0.2477, 0.2434, 0.2685, 0.2192, 0.2928, 0.3558, 0.3201, 0.3542, 0.3161, 0.3943, 0.2898, 0.3921, 0.3793, 0.3915, 0.4142, 0.3908, 0.4201, 0.4279, 0.3813, 0.4321, 0.2222, 0.2639, 0.1923, 0.2764, 0.2181, 0.2556, 0.9203, 0.3139, 0.8975, 0.2994, 0.9007, 0.2926, 0.3452, 0.3936, 0.3793, 0.3915, 0.3813, 0.4321, 0.3427, 0.4373, 0.2477, 0.2434, 0.2222, 0.2639, 0.2181, 0.2556, 0.2411, 0.2256, 0.3161, 0.3943, 0.3452, 0.3936, 0.3427, 0.4373, 0.3085, 0.4375, 0.2685, 0.2192, 0.2477, 0.2434, 0.2411, 0.2256, 0.2604, 0.1942, 0.2898, 0.3921, 0.3161, 0.3943, 0.3085, 0.4375, 0.2855, 0.4297, 0.2855, 0.2028, 0.2685, 0.2192, 0.2604, 0.1942, 0.2763, 0.172, 0.8253, 0.2589, 0.8018, 0.2483, 0.8127, 0.2124, 0.8355, 0.231, 0.4829, 0.3892, 0.5071, 0.3807, 0.5145, 0.4119, 0.486, 0.4236, 0.8491, 0.2719, 0.8253, 0.2589, 0.8355, 0.231, 0.8576, 0.2515, 0.4463, 0.3902, 0.4829, 0.3892, 0.486, 0.4236, 0.4565, 0.4289, 0.873, 0.2858, 0.8491, 0.2719, 0.8576, 0.2515, 0.8794, 0.272, 0.4142, 0.3908, 0.4463, 0.3902, 0.4565, 0.4289, 0.4201, 0.4279, 0.8975, 0.2994, 0.873, 0.2858, 0.8794, 0.272, 0.9007, 0.2926, 0.8355, 0.231, 0.8127, 0.2124, 0.8299, 0.1764, 0.8489, 0.2045, 0.486, 0.4236, 0.5145, 0.4119, 0.5215, 0.4409, 0.5009, 0.4639, 0.8576, 0.2515, 0.8355, 0.231, 0.8489, 0.2045, 0.8687, 0.2333, 0.4565, 0.4289, 0.486, 0.4236, 0.5009, 0.4639, 0.4657, 0.4751, 0.8794, 0.272, 0.8576, 0.2515, 0.8687, 0.2333, 0.8876, 0.2599, 0.4201, 0.4279, 0.4565, 0.4289, 0.4657, 0.4751, 0.4268, 0.4795, 0.9007, 0.2926, 0.8794, 0.272, 0.8876, 0.2599, 0.9047, 0.2865, 0.3813, 0.4321, 0.4201, 0.4279, 0.4268, 0.4795, 0.3829, 0.4873, 0.2181, 0.2556, 0.1923, 0.2764, 0.213, 0.2481, 0.9203, 0.3139, 0.9007, 0.2926, 0.9047, 0.2865, 0.3427, 0.4373, 0.3813, 0.4321, 0.3829, 0.4873, 0.3397, 0.4925, 0.2411, 0.2256, 0.2181, 0.2556, 0.213, 0.2481, 0.2328, 0.2105, 0.3085, 0.4375, 0.3427, 0.4373, 0.3397, 0.4925, 0.3069, 0.4853, 0.2604, 0.1942, 0.2411, 0.2256, 0.2328, 0.2105, 0.2503, 0.173, 0.8127, 0.2124, 0.7954, 0.2004, 0.8134, 0.155, 0.8299, 0.1764, 0.2763, 0.172, 0.2604, 0.1942, 0.2503, 0.173, 0.2638, 0.1442, 0.9203, 0.3139, 0.9047, 0.2865, 0.9092, 0.2814, 0.3397, 0.4925, 0.3829, 0.4873, 0.3821, 0.5711, 0.3407, 0.5639, 0.2328, 0.2105, 0.213, 0.2481, 0.2072, 0.2418, 0.223, 0.1985, 0.3069, 0.4853, 0.3397, 0.4925, 0.3407, 0.5639, 0.3125, 0.5386, 0.2503, 0.173, 0.2328, 0.2105, 0.223, 0.1985, 0.2381, 0.156, 0.8299, 0.1764, 0.8134, 0.155, 0.8364, 0.1044, 0.851, 0.1417, 0.2638, 0.1442, 0.2503, 0.173, 0.2381, 0.156, 0.2491, 0.1193, 0.8489, 0.2045, 0.8299, 0.1764, 0.851, 0.1417, 0.8658, 0.1803, 0.5009, 0.4639, 0.5215, 0.4409, 0.5283, 0.4676, 0.5082, 0.5018, 0.8687, 0.2333, 0.8489, 0.2045, 0.8658, 0.1803, 0.8826, 0.218, 0.4657, 0.4751, 0.5009, 0.4639, 0.5082, 0.5018, 0.4725, 0.5279, 0.8876, 0.2599, 0.8687, 0.2333, 0.8826, 0.218, 0.8972, 0.2499, 0.4268, 0.4795, 0.4657, 0.4751, 0.4725, 0.5279, 0.4312, 0.5534, 0.9047, 0.2865, 0.8876, 0.2599, 0.8972, 0.2499, 0.9092, 0.2814, 0.3829, 0.4873, 0.4268, 0.4795, 0.4312, 0.5534, 0.3821, 0.5711, 0.213, 0.2481, 0.1923, 0.2764, 0.2072, 0.2418, 0.8826, 0.218, 0.8658, 0.1803, 0.886, 0.1607, 0.8988, 0.206, 0.4725, 0.5279, 0.5082, 0.5018, 0.5141, 0.5353, 0.478, 0.574, 0.8972, 0.2499, 0.8826, 0.218, 0.8988, 0.206, 0.9078, 0.2424, 0.4312, 0.5534, 0.4725, 0.5279, 0.478, 0.574, 0.4379, 0.6066, 0.9092, 0.2814, 0.8972, 0.2499, 0.9078, 0.2424, 0.9142, 0.2776, 0.3821, 0.5711, 0.4312, 0.5534, 0.4379, 0.6066, 0.3843, 0.6312, 0.2072, 0.2418, 0.1923, 0.2764, 0.2008, 0.2368, 0.9203, 0.3139, 0.9092, 0.2814, 0.9142, 0.2776, 0.3407, 0.5639, 0.3821, 0.5711, 0.3843, 0.6312, 0.3393, 0.6179, 0.223, 0.1985, 0.2072, 0.2418, 0.2008, 0.2368, 0.2117, 0.1897, 0.8364, 0.1044, 0.8226, 0.07497, 0.8453, 0.02411, 0.8615, 0.06487, 0.2381, 0.156, 0.223, 0.1985, 0.2117, 0.1897, 0.2235, 0.1434, 0.851, 0.1417, 0.8364, 0.1044, 0.8615, 0.06487, 0.8744, 0.1121, 0.2491, 0.1193, 0.2381, 0.156, 0.2235, 0.1434, 0.2313, 0.09911, 0.8658, 0.1803, 0.851, 0.1417, 0.8744, 0.1121, 0.886, 0.1607, 0.2544, 0.08711, 0.2491, 0.1193, 0.2313, 0.09911, 0.2337, 0.0565, 0.2117, 0.1897, 0.2008, 0.2368, 0.1942, 0.2334, 0.199, 0.1836, 0.8615, 0.06487, 0.8453, 0.02411, 0.8782, 0.0, 0.8918, 0.0459, 0.2235, 0.1434, 0.2117, 0.1897, 0.199, 0.1836, 0.205, 0.1354, 0.8744, 0.1121, 0.8615, 0.06487, 0.8918, 0.0459, 0.9009, 0.09548, 0.2313, 0.09911, 0.2235, 0.1434, 0.205, 0.1354, 0.2083, 0.08627, 0.886, 0.1607, 0.8744, 0.1121, 0.9009, 0.09548, 0.9098, 0.1478, 0.2337, 0.0565, 0.2313, 0.09911, 0.2083, 0.08627, 0.2055, 0.04537, 0.8988, 0.206, 0.886, 0.1607, 0.9098, 0.1478, 0.9165, 0.1981, 0.2292, 0.02442, 0.2337, 0.0565, 0.2055, 0.04537, 0.2, 0.0, 0.9078, 0.2424, 0.8988, 0.206, 0.9165, 0.1981, 0.9188, 0.2374, 0.4379, 0.6066, 0.478, 0.574, 0.4832, 0.6032, 0.4459, 0.6375, 0.9142, 0.2776, 0.9078, 0.2424, 0.9188, 0.2374, 0.9193, 0.2752, 0.3843, 0.6312, 0.4379, 0.6066, 0.4459, 0.6375, 0.3961, 0.6615, 0.2008, 0.2368, 0.1923, 0.2764, 0.1942, 0.2334, 0.9203, 0.3139, 0.9142, 0.2776, 0.9193, 0.2752, 0.3393, 0.6179, 0.3843, 0.6312, 0.3961, 0.6615, 0.3459, 0.6462, 0.2, 0.0, 0.2055, 0.04537, 0.1697, 0.05302, 0.1604, 0.008619, 0.9188, 0.2374, 0.9165, 0.1981, 0.934, 0.1945, 0.9296, 0.2352, 0.6388, 0.6133, 0.6823, 0.6322, 0.6742, 0.6728, 0.6341, 0.6556, 0.9193, 0.2752, 0.9188, 0.2374, 0.9296, 0.2352, 0.9243, 0.2743, 0.5874, 0.5936, 0.6388, 0.6133, 0.6341, 0.6556, 0.5919, 0.6444, 0.1942, 0.2334, 0.1923, 0.2764, 0.1877, 0.2317, 0.9203, 0.3139, 0.9193, 0.2752, 0.9243, 0.2743, 0.5392, 0.6064, 0.5874, 0.5936, 0.5919, 0.6444, 0.5417, 0.6505, 0.199, 0.1836, 0.1942, 0.2334, 0.1877, 0.2317, 0.1857, 0.1807, 0.8918, 0.0459, 0.8782, 0.0, 0.9192, 0.008048, 0.9248, 0.04772, 0.205, 0.1354, 0.199, 0.1836, 0.1857, 0.1807, 0.1835, 0.1305, 0.9009, 0.09548, 0.8918, 0.0459, 0.9248, 0.04772, 0.9282, 0.09446, 0.2083, 0.08627, 0.205, 0.1354, 0.1835, 0.1305, 0.1777, 0.08565, 0.9098, 0.1478, 0.9009, 0.09548, 0.9282, 0.09446, 0.9343, 0.1446, 0.7203, 0.6633, 0.7547, 0.6931, 0.7505, 0.7204, 0.7136, 0.6999, 0.9165, 0.1981, 0.9098, 0.1478, 0.9343, 0.1446, 0.934, 0.1945, 0.1198, 0.6254, 0.1587, 0.6287, 0.1587, 0.679, 0.1237, 0.6616, 0.1835, 0.1305, 0.1857, 0.1807, 0.1729, 0.1814, 0.1628, 0.1297, 0.9282, 0.09446, 0.9248, 0.04772, 0.9555, 0.06825, 0.9568, 0.1068, 0.1777, 0.08565, 0.1835, 0.1305, 0.1628, 0.1297, 0.1491, 0.08895, 0.9343, 0.1446, 0.9282, 0.09446, 0.9568, 0.1068, 0.9562, 0.1514, 0.7136, 0.6999, 0.7505, 0.7204, 0.751, 0.7492, 0.7194, 0.7357, 0.934, 0.1945, 0.9343, 0.1446, 0.9562, 0.1514, 0.9505, 0.1955, 0.6742, 0.6728, 0.7136, 0.6999, 0.7194, 0.7357, 0.6745, 0.7229, 0.9296, 0.2352, 0.934, 0.1945, 0.9505, 0.1955, 0.9397, 0.2359, 0.6341, 0.6556, 0.6742, 0.6728, 0.6745, 0.7229, 0.6349, 0.7068, 0.9243, 0.2743, 0.9296, 0.2352, 0.9397, 0.2359, 0.9291, 0.275, 0.5919, 0.6444, 0.6341, 0.6556, 0.6349, 0.7068, 0.5984, 0.7037, 0.1877, 0.2317, 0.1923, 0.2764, 0.1814, 0.2317, 0.9203, 0.3139, 0.9243, 0.2743, 0.9291, 0.275, 0.5417, 0.6505, 0.5919, 0.6444, 0.5984, 0.7037, 0.5574, 0.7071, 0.1857, 0.1807, 0.1877, 0.2317, 0.1814, 0.2317, 0.1729, 0.1814])
me_sphere.materials.append(mat_material)
me_sphere.use_remesh_preserve_volume = False
me_sphere.use_remesh_preserve_attributes = False
me_sphere.use_mirror_vertex_groups = False
me_sphere.update()

# ---- objects
ob_sphere = bpy.data.objects.new('Sphere', me_sphere)
ob_lamp = bpy.data.objects.new('Lamp', light_lamp)
ob_camera = bpy.data.objects.new('Camera', cam_camera)

# ---- transforms, parenting, visibility, modifiers, constraints
ob_sphere.location = (0.0, 0.0, 0.0)
ob_sphere.lineart.crease_threshold = 0.0
ob_lamp.location = (4.076, 1.005, 5.904)
ob_lamp.rotation_euler = (0.6503, 0.05522, 1.866)
ob_lamp.lock_rotations_4d = False
ob_lamp.empty_display_type = 'ARROWS'
ob_lamp.color = (0.0, 0.0, 0.0, 0.0)
ob_lamp.lineart.crease_threshold = 0.0
ob_camera.location = (7.481, -6.508, 5.344)
ob_camera.rotation_euler = (1.109, 0.0, 0.8149)
ob_camera.lock_rotations_4d = False
ob_camera.empty_display_type = 'ARROWS'
ob_camera.color = (0.0, 0.0, 0.0, 0.0)
ob_camera.display_type = 'WIRE'
ob_camera.lineart.crease_threshold = 0.0

# ---- collection membership
col_collection_1.objects.link(ob_sphere)
col_collection_1.objects.link(ob_lamp)
col_collection_1.objects.link(ob_camera)

# ---- scene / render settings (as saved in the file)
scene.camera = ob_camera
scene.frame_start = 1; scene.frame_end = 250; scene.frame_set(1)
scene.render.engine = 'BLENDER_EEVEE_NEXT'
scene.render.resolution_percentage = 50
scene.render.dither_intensity = 0.0
scene.cycles.use_denoising = False
scene.cycles.samples = 128
scene.cycles.sampling_pattern = 'TABULATED_SOBOL'
scene.cycles.light_sampling_threshold = 0.0
scene.cycles.use_adaptive_sampling = False
scene.cycles.use_light_tree = False
scene.cycles.blur_glossy = 0.0
scene.cycles.sample_clamp_indirect = 0.0
scene.view_settings.view_transform = 'Standard'
bpy.context.view_layer.update()
